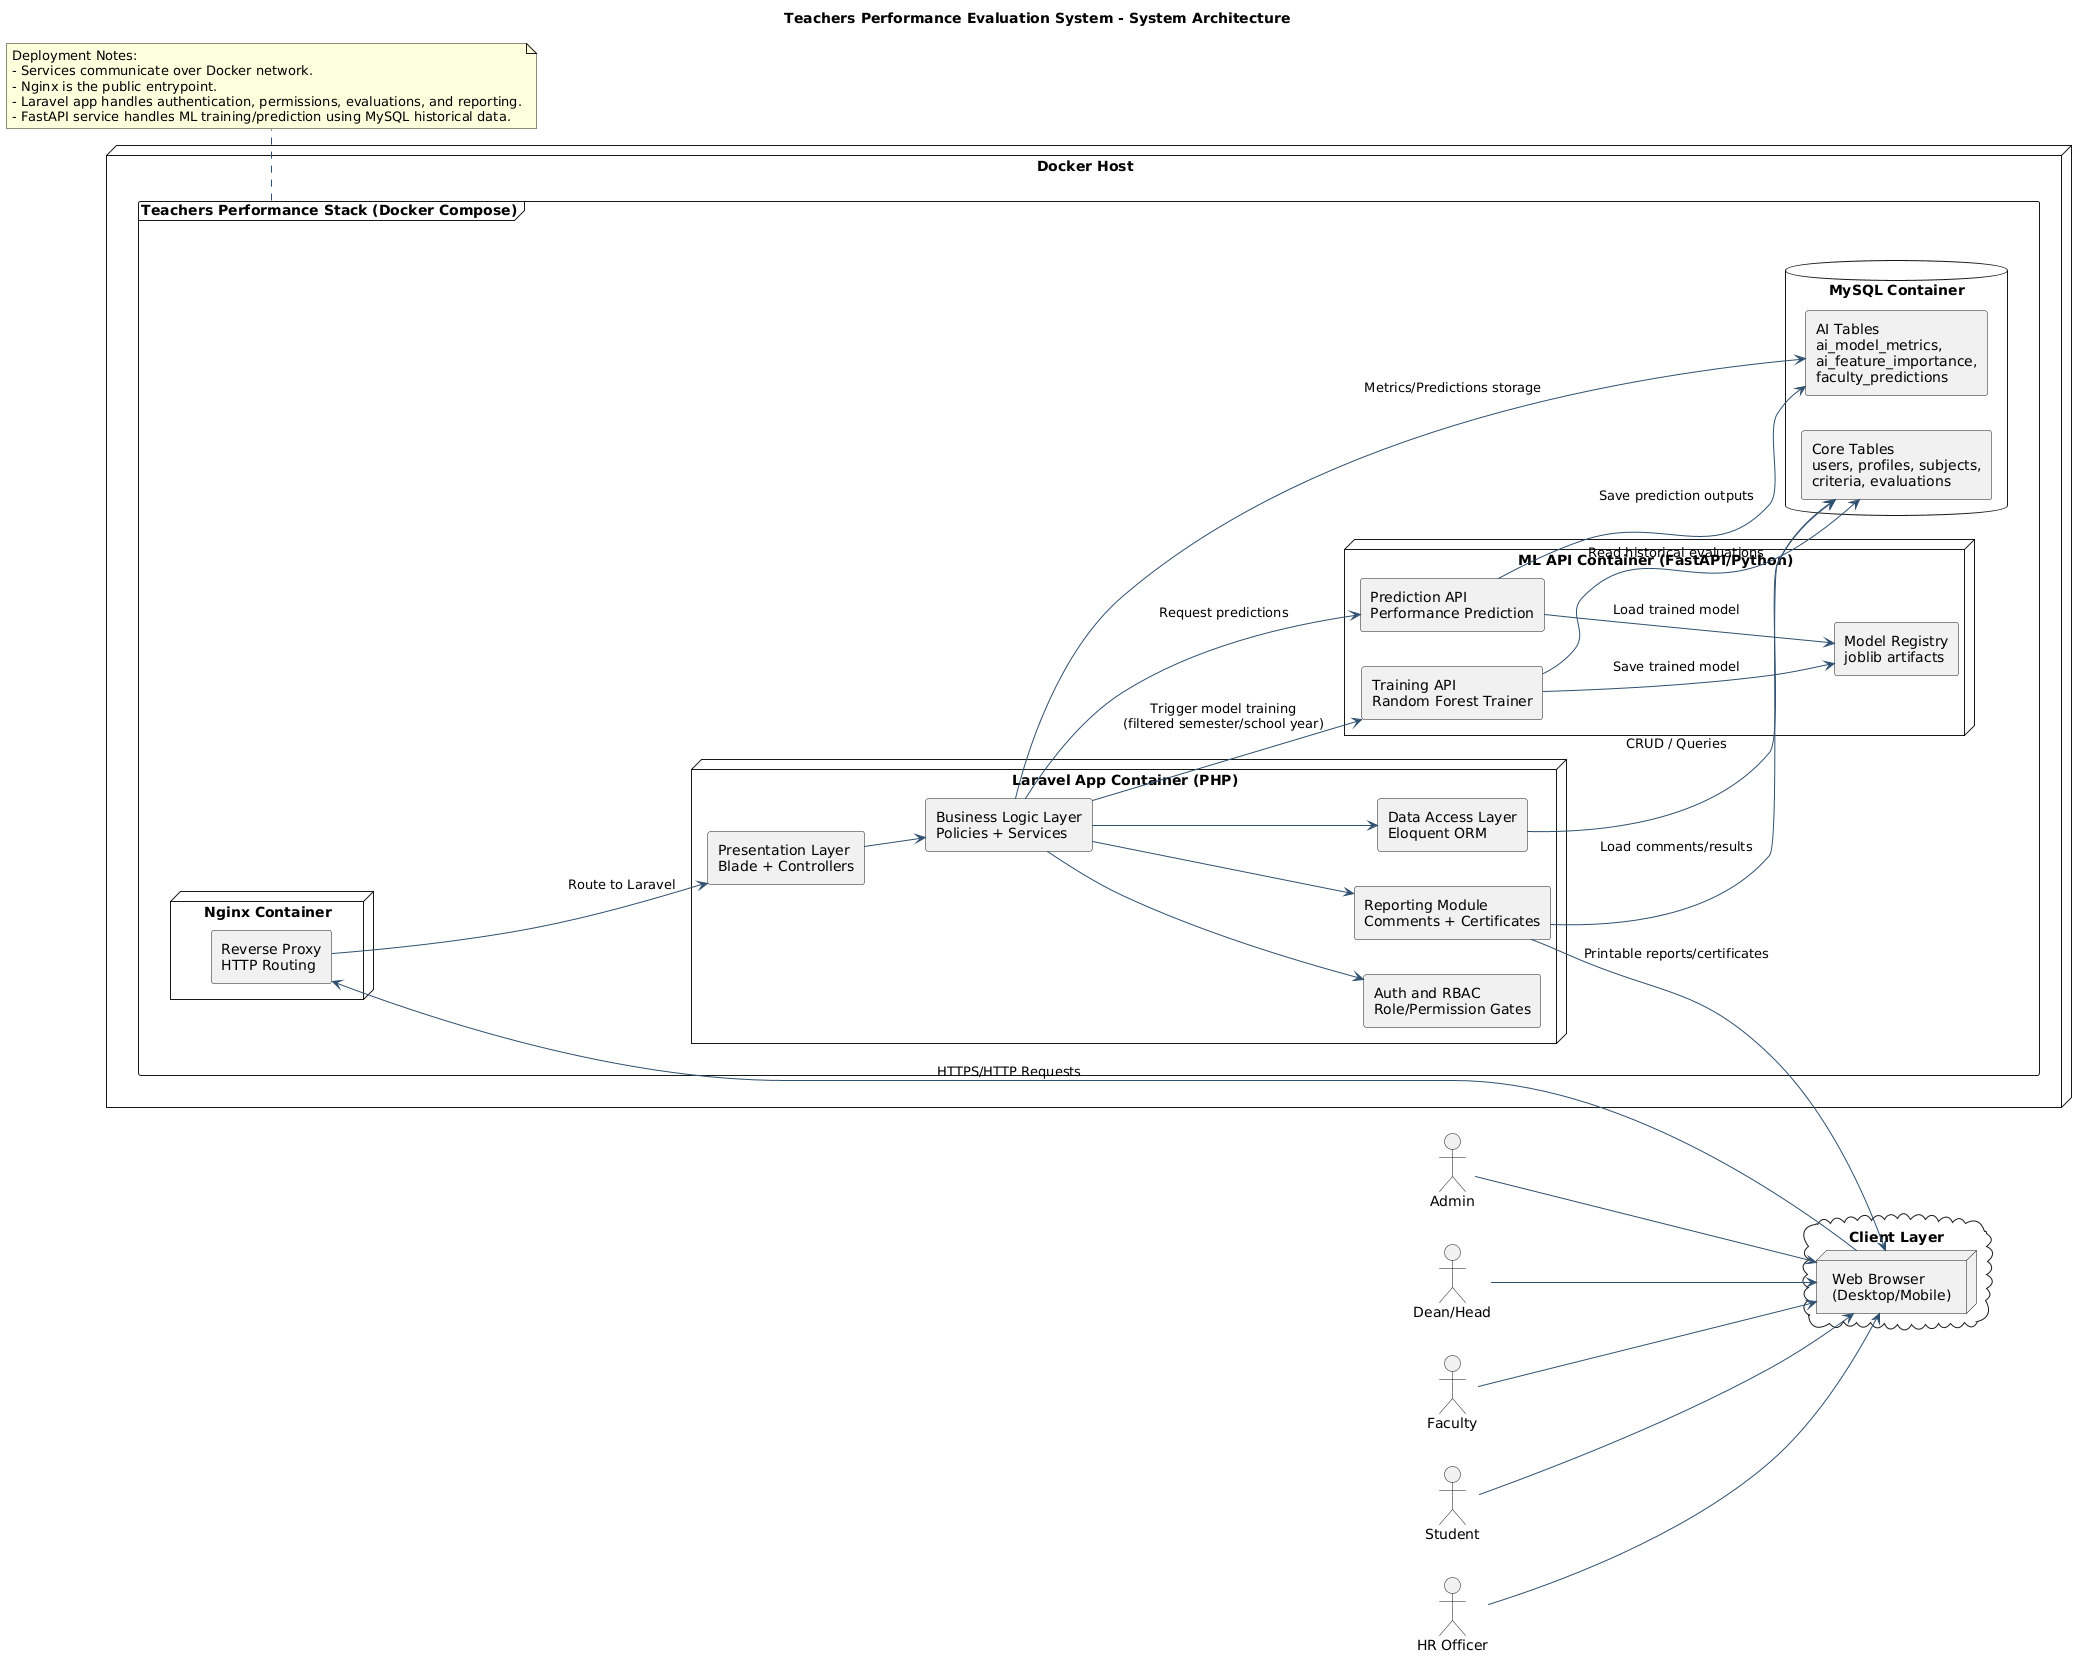

The diagram above was rendered by PlantUML. Its source (embedded in the PNG):
@startuml
title Teachers Performance Evaluation System - System Architecture
left to right direction
skinparam shadowing false
skinparam componentStyle rectangle
skinparam packageStyle rectangle
skinparam ArrowColor #2F4F6F

actor "Admin" as admin
actor "Dean/Head" as dean
actor "Faculty" as faculty
actor "Student" as student
actor "HR Officer" as hr

cloud "Client Layer" {
  node "Web Browser\n(Desktop/Mobile)" as browser
}

node "Docker Host" as dockerhost {
  frame "Teachers Performance Stack (Docker Compose)" as stack {
    node "Nginx Container" as nginx {
      component "Reverse Proxy\nHTTP Routing" as reverseProxy
    }

    node "Laravel App Container (PHP)" as app {
      component "Presentation Layer\nBlade + Controllers" as presentation
      component "Business Logic Layer\nPolicies + Services" as logic
      component "Data Access Layer\nEloquent ORM" as orm
      component "Auth and RBAC\nRole/Permission Gates" as rbac
      component "Reporting Module\nComments + Certificates" as reporting
    }

    node "ML API Container (FastAPI/Python)" as mlapi {
      component "Training API\nRandom Forest Trainer" as trainer
      component "Prediction API\nPerformance Prediction" as predictor
      component "Model Registry\njoblib artifacts" as modelStore
    }

    database "MySQL Container" as mysql {
      component "Core Tables\nusers, profiles, subjects,\ncriteria, evaluations" as coredb
      component "AI Tables\nai_model_metrics,\nai_feature_importance,\nfaculty_predictions" as aidb
    }
  }
}

admin --> browser
dean --> browser
faculty --> browser
student --> browser
hr --> browser

browser --> reverseProxy : HTTPS/HTTP Requests
reverseProxy --> presentation : Route to Laravel

presentation --> logic
logic --> rbac
logic --> orm
logic --> reporting
orm --> coredb : CRUD / Queries
logic --> aidb : Metrics/Predictions storage

logic --> trainer : Trigger model training\n(filtered semester/school year)
logic --> predictor : Request predictions
trainer --> coredb : Read historical evaluations
trainer --> modelStore : Save trained model
predictor --> modelStore : Load trained model
predictor --> aidb : Save prediction outputs

reporting --> coredb : Load comments/results
reporting --> browser : Printable reports/certificates

note bottom of stack
  Deployment Notes:
  - Services communicate over Docker network.
  - Nginx is the public entrypoint.
  - Laravel app handles authentication, permissions, evaluations, and reporting.
  - FastAPI service handles ML training/prediction using MySQL historical data.
end note

@enduml